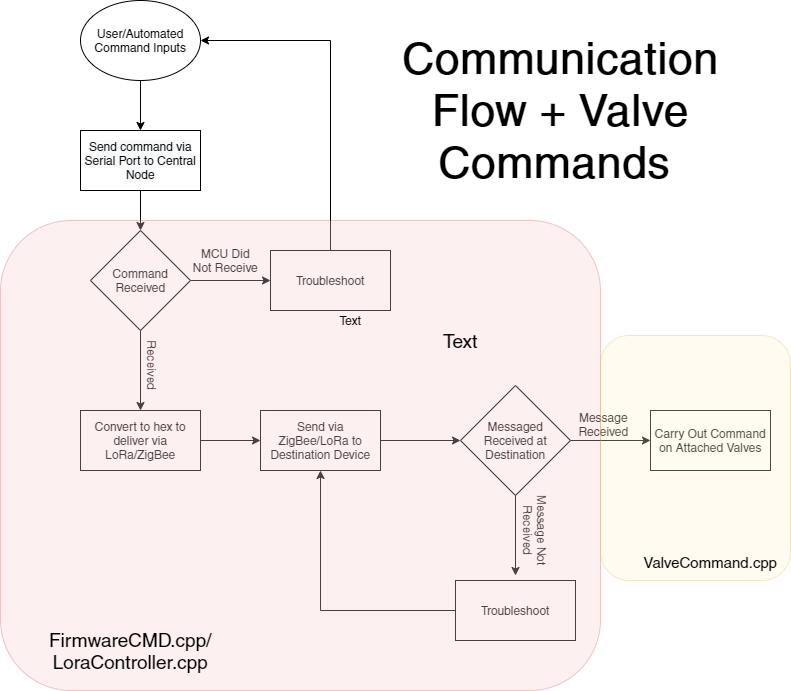

The diagram above was exported from draw.io. Its source (the exported page's mxGraphModel, read from the mxfile embedded in the PNG):
<mxGraphModel dx="1438" dy="1018" grid="1" gridSize="10" guides="1" tooltips="1" connect="1" arrows="1" fold="1" page="1" pageScale="1" pageWidth="827" pageHeight="1169" math="0" shadow="0">
  <root>
    <mxCell id="WIyWlLk6GJQsqaUBKTNV-0" />
    <mxCell id="WIyWlLk6GJQsqaUBKTNV-1" parent="WIyWlLk6GJQsqaUBKTNV-0" />
    <mxCell id="JrwR0v0MVGpbE79gLBE7-2" style="edgeStyle=orthogonalEdgeStyle;rounded=0;orthogonalLoop=1;jettySize=auto;html=1;" edge="1" parent="WIyWlLk6GJQsqaUBKTNV-1">
      <mxGeometry relative="1" as="geometry">
        <mxPoint x="180" y="150" as="sourcePoint" />
        <mxPoint x="180" y="200" as="targetPoint" />
      </mxGeometry>
    </mxCell>
    <mxCell id="JrwR0v0MVGpbE79gLBE7-3" value="User/Automated Command Inputs" style="ellipse;whiteSpace=wrap;html=1;" vertex="1" parent="WIyWlLk6GJQsqaUBKTNV-1">
      <mxGeometry x="120" y="70" width="120" height="80" as="geometry" />
    </mxCell>
    <mxCell id="JrwR0v0MVGpbE79gLBE7-6" value="" style="edgeStyle=orthogonalEdgeStyle;rounded=0;orthogonalLoop=1;jettySize=auto;html=1;" edge="1" parent="WIyWlLk6GJQsqaUBKTNV-1" source="JrwR0v0MVGpbE79gLBE7-4" target="JrwR0v0MVGpbE79gLBE7-5">
      <mxGeometry relative="1" as="geometry" />
    </mxCell>
    <mxCell id="JrwR0v0MVGpbE79gLBE7-4" value="&lt;span style=&quot;color: rgb(0 , 0 , 0) ; font-family: &amp;#34;helvetica&amp;#34; ; font-size: 12px ; font-style: normal ; font-weight: 400 ; letter-spacing: normal ; text-align: center ; text-indent: 0px ; text-transform: none ; word-spacing: 0px ; background-color: rgb(248 , 249 , 250) ; float: none ; display: inline&quot;&gt;Send command via Serial Port to Central Node&lt;/span&gt;" style="rounded=0;whiteSpace=wrap;html=1;" vertex="1" parent="WIyWlLk6GJQsqaUBKTNV-1">
      <mxGeometry x="120" y="200" width="120" height="60" as="geometry" />
    </mxCell>
    <mxCell id="JrwR0v0MVGpbE79gLBE7-8" value="" style="edgeStyle=orthogonalEdgeStyle;rounded=0;orthogonalLoop=1;jettySize=auto;html=1;" edge="1" parent="WIyWlLk6GJQsqaUBKTNV-1" source="JrwR0v0MVGpbE79gLBE7-5">
      <mxGeometry relative="1" as="geometry">
        <mxPoint x="310" y="350" as="targetPoint" />
      </mxGeometry>
    </mxCell>
    <mxCell id="JrwR0v0MVGpbE79gLBE7-13" value="" style="edgeStyle=orthogonalEdgeStyle;rounded=0;orthogonalLoop=1;jettySize=auto;html=1;" edge="1" parent="WIyWlLk6GJQsqaUBKTNV-1" source="JrwR0v0MVGpbE79gLBE7-5">
      <mxGeometry relative="1" as="geometry">
        <mxPoint x="180" y="480" as="targetPoint" />
      </mxGeometry>
    </mxCell>
    <mxCell id="JrwR0v0MVGpbE79gLBE7-5" value="Command Received" style="rhombus;whiteSpace=wrap;html=1;" vertex="1" parent="WIyWlLk6GJQsqaUBKTNV-1">
      <mxGeometry x="130" y="300" width="100" height="100" as="geometry" />
    </mxCell>
    <mxCell id="JrwR0v0MVGpbE79gLBE7-9" value="MCU Did Not Receive" style="text;html=1;strokeColor=none;fillColor=none;align=center;verticalAlign=middle;whiteSpace=wrap;rounded=0;" vertex="1" parent="WIyWlLk6GJQsqaUBKTNV-1">
      <mxGeometry x="230" y="320" width="70" height="20" as="geometry" />
    </mxCell>
    <mxCell id="JrwR0v0MVGpbE79gLBE7-11" style="edgeStyle=orthogonalEdgeStyle;rounded=0;orthogonalLoop=1;jettySize=auto;html=1;entryX=1;entryY=0.5;entryDx=0;entryDy=0;" edge="1" parent="WIyWlLk6GJQsqaUBKTNV-1" source="JrwR0v0MVGpbE79gLBE7-10" target="JrwR0v0MVGpbE79gLBE7-3">
      <mxGeometry relative="1" as="geometry">
        <mxPoint x="370" y="110" as="targetPoint" />
        <Array as="points">
          <mxPoint x="370" y="110" />
        </Array>
      </mxGeometry>
    </mxCell>
    <mxCell id="JrwR0v0MVGpbE79gLBE7-10" value="Troubleshoot" style="rounded=0;whiteSpace=wrap;html=1;" vertex="1" parent="WIyWlLk6GJQsqaUBKTNV-1">
      <mxGeometry x="310" y="320" width="120" height="60" as="geometry" />
    </mxCell>
    <mxCell id="JrwR0v0MVGpbE79gLBE7-14" value="Received" style="text;html=1;strokeColor=none;fillColor=none;align=center;verticalAlign=middle;whiteSpace=wrap;rounded=0;rotation=90;" vertex="1" parent="WIyWlLk6GJQsqaUBKTNV-1">
      <mxGeometry x="172" y="425" width="40" height="20" as="geometry" />
    </mxCell>
    <mxCell id="JrwR0v0MVGpbE79gLBE7-20" value="" style="edgeStyle=orthogonalEdgeStyle;rounded=0;orthogonalLoop=1;jettySize=auto;html=1;" edge="1" parent="WIyWlLk6GJQsqaUBKTNV-1" source="JrwR0v0MVGpbE79gLBE7-15" target="JrwR0v0MVGpbE79gLBE7-19">
      <mxGeometry relative="1" as="geometry" />
    </mxCell>
    <mxCell id="JrwR0v0MVGpbE79gLBE7-15" value="Convert to hex to deliver via LoRa/ZigBee" style="rounded=0;whiteSpace=wrap;html=1;" vertex="1" parent="WIyWlLk6GJQsqaUBKTNV-1">
      <mxGeometry x="120" y="480" width="120" height="60" as="geometry" />
    </mxCell>
    <mxCell id="JrwR0v0MVGpbE79gLBE7-22" value="" style="edgeStyle=orthogonalEdgeStyle;rounded=0;orthogonalLoop=1;jettySize=auto;html=1;" edge="1" parent="WIyWlLk6GJQsqaUBKTNV-1" source="JrwR0v0MVGpbE79gLBE7-19">
      <mxGeometry relative="1" as="geometry">
        <mxPoint x="500" y="510" as="targetPoint" />
      </mxGeometry>
    </mxCell>
    <mxCell id="JrwR0v0MVGpbE79gLBE7-19" value="Send via ZigBee/LoRa to Destination Device" style="rounded=0;whiteSpace=wrap;html=1;" vertex="1" parent="WIyWlLk6GJQsqaUBKTNV-1">
      <mxGeometry x="300" y="480" width="120" height="60" as="geometry" />
    </mxCell>
    <mxCell id="JrwR0v0MVGpbE79gLBE7-25" value="" style="edgeStyle=orthogonalEdgeStyle;rounded=0;orthogonalLoop=1;jettySize=auto;html=1;" edge="1" parent="WIyWlLk6GJQsqaUBKTNV-1" source="JrwR0v0MVGpbE79gLBE7-23">
      <mxGeometry relative="1" as="geometry">
        <mxPoint x="555" y="645" as="targetPoint" />
      </mxGeometry>
    </mxCell>
    <mxCell id="JrwR0v0MVGpbE79gLBE7-31" style="edgeStyle=orthogonalEdgeStyle;rounded=0;orthogonalLoop=1;jettySize=auto;html=1;exitX=1;exitY=0.5;exitDx=0;exitDy=0;entryX=0;entryY=0.5;entryDx=0;entryDy=0;" edge="1" parent="WIyWlLk6GJQsqaUBKTNV-1" source="JrwR0v0MVGpbE79gLBE7-23" target="JrwR0v0MVGpbE79gLBE7-29">
      <mxGeometry relative="1" as="geometry" />
    </mxCell>
    <mxCell id="JrwR0v0MVGpbE79gLBE7-23" value="Messaged Received at Destination" style="rhombus;whiteSpace=wrap;html=1;" vertex="1" parent="WIyWlLk6GJQsqaUBKTNV-1">
      <mxGeometry x="500" y="455" width="110" height="110" as="geometry" />
    </mxCell>
    <mxCell id="JrwR0v0MVGpbE79gLBE7-28" style="edgeStyle=orthogonalEdgeStyle;rounded=0;orthogonalLoop=1;jettySize=auto;html=1;entryX=0.5;entryY=1;entryDx=0;entryDy=0;" edge="1" parent="WIyWlLk6GJQsqaUBKTNV-1" source="JrwR0v0MVGpbE79gLBE7-26" target="JrwR0v0MVGpbE79gLBE7-19">
      <mxGeometry relative="1" as="geometry" />
    </mxCell>
    <mxCell id="JrwR0v0MVGpbE79gLBE7-26" value="Troubleshoot" style="rounded=0;whiteSpace=wrap;html=1;" vertex="1" parent="WIyWlLk6GJQsqaUBKTNV-1">
      <mxGeometry x="495" y="650" width="120" height="60" as="geometry" />
    </mxCell>
    <mxCell id="JrwR0v0MVGpbE79gLBE7-27" value="Message Not Received" style="text;html=1;strokeColor=none;fillColor=none;align=center;verticalAlign=middle;whiteSpace=wrap;rounded=0;rotation=90;" vertex="1" parent="WIyWlLk6GJQsqaUBKTNV-1">
      <mxGeometry x="535" y="590" width="80" height="20" as="geometry" />
    </mxCell>
    <mxCell id="JrwR0v0MVGpbE79gLBE7-29" value="Carry Out Command on Attached Valves" style="rounded=0;whiteSpace=wrap;html=1;" vertex="1" parent="WIyWlLk6GJQsqaUBKTNV-1">
      <mxGeometry x="690" y="480" width="120" height="60" as="geometry" />
    </mxCell>
    <mxCell id="JrwR0v0MVGpbE79gLBE7-32" value="Message Received" style="text;html=1;strokeColor=none;fillColor=none;align=center;verticalAlign=middle;whiteSpace=wrap;rounded=0;" vertex="1" parent="WIyWlLk6GJQsqaUBKTNV-1">
      <mxGeometry x="623" y="484" width="40" height="20" as="geometry" />
    </mxCell>
    <mxCell id="JrwR0v0MVGpbE79gLBE7-34" value="" style="rounded=1;whiteSpace=wrap;html=1;fillColor=#f8cecc;opacity=30;strokeColor=#b85450;" vertex="1" parent="WIyWlLk6GJQsqaUBKTNV-1">
      <mxGeometry x="40" y="290" width="600" height="470" as="geometry" />
    </mxCell>
    <mxCell id="JrwR0v0MVGpbE79gLBE7-35" value="Text" style="text;html=1;strokeColor=none;fillColor=none;align=center;verticalAlign=middle;whiteSpace=wrap;rounded=0;opacity=30;" vertex="1" parent="WIyWlLk6GJQsqaUBKTNV-1">
      <mxGeometry x="370" y="380" width="40" height="20" as="geometry" />
    </mxCell>
    <mxCell id="JrwR0v0MVGpbE79gLBE7-36" value="FirmwareCMD.cpp/&lt;br style=&quot;font-size: 19px;&quot;&gt;LoraController.cpp" style="text;html=1;strokeColor=none;fillColor=none;align=center;verticalAlign=middle;whiteSpace=wrap;rounded=0;opacity=30;fontSize=19;" vertex="1" parent="WIyWlLk6GJQsqaUBKTNV-1">
      <mxGeometry x="100" y="710" width="140" height="20" as="geometry" />
    </mxCell>
    <mxCell id="JrwR0v0MVGpbE79gLBE7-37" value="" style="rounded=1;whiteSpace=wrap;html=1;fillColor=#fff2cc;fontSize=19;opacity=30;strokeColor=#d6b656;" vertex="1" parent="WIyWlLk6GJQsqaUBKTNV-1">
      <mxGeometry x="640" y="405" width="190" height="245" as="geometry" />
    </mxCell>
    <mxCell id="JrwR0v0MVGpbE79gLBE7-38" value="&lt;font style=&quot;font-size: 15px&quot;&gt;ValveCommand.cpp&lt;/font&gt;" style="text;html=1;strokeColor=none;fillColor=none;align=center;verticalAlign=middle;whiteSpace=wrap;rounded=0;fontSize=19;opacity=30;" vertex="1" parent="WIyWlLk6GJQsqaUBKTNV-1">
      <mxGeometry x="730" y="620" width="40" height="20" as="geometry" />
    </mxCell>
    <mxCell id="JrwR0v0MVGpbE79gLBE7-39" style="edgeStyle=orthogonalEdgeStyle;rounded=0;orthogonalLoop=1;jettySize=auto;html=1;exitX=0.5;exitY=1;exitDx=0;exitDy=0;fontSize=19;" edge="1" parent="WIyWlLk6GJQsqaUBKTNV-1" source="JrwR0v0MVGpbE79gLBE7-38" target="JrwR0v0MVGpbE79gLBE7-38">
      <mxGeometry relative="1" as="geometry" />
    </mxCell>
    <mxCell id="JrwR0v0MVGpbE79gLBE7-40" value="Text" style="text;html=1;strokeColor=none;fillColor=none;align=center;verticalAlign=middle;whiteSpace=wrap;rounded=0;fontSize=19;opacity=30;" vertex="1" parent="WIyWlLk6GJQsqaUBKTNV-1">
      <mxGeometry x="480" y="400" width="40" height="20" as="geometry" />
    </mxCell>
    <mxCell id="JrwR0v0MVGpbE79gLBE7-41" value="&lt;font style=&quot;font-size: 44px&quot;&gt;Communication Flow + Valve Commands&amp;nbsp;&lt;/font&gt;" style="text;html=1;strokeColor=none;fillColor=none;align=center;verticalAlign=middle;whiteSpace=wrap;rounded=0;fontSize=44;opacity=30;fontFamily=Helvetica;fontStyle=1" vertex="1" parent="WIyWlLk6GJQsqaUBKTNV-1">
      <mxGeometry x="450" y="90" width="300" height="180" as="geometry" />
    </mxCell>
  </root>
</mxGraphModel>